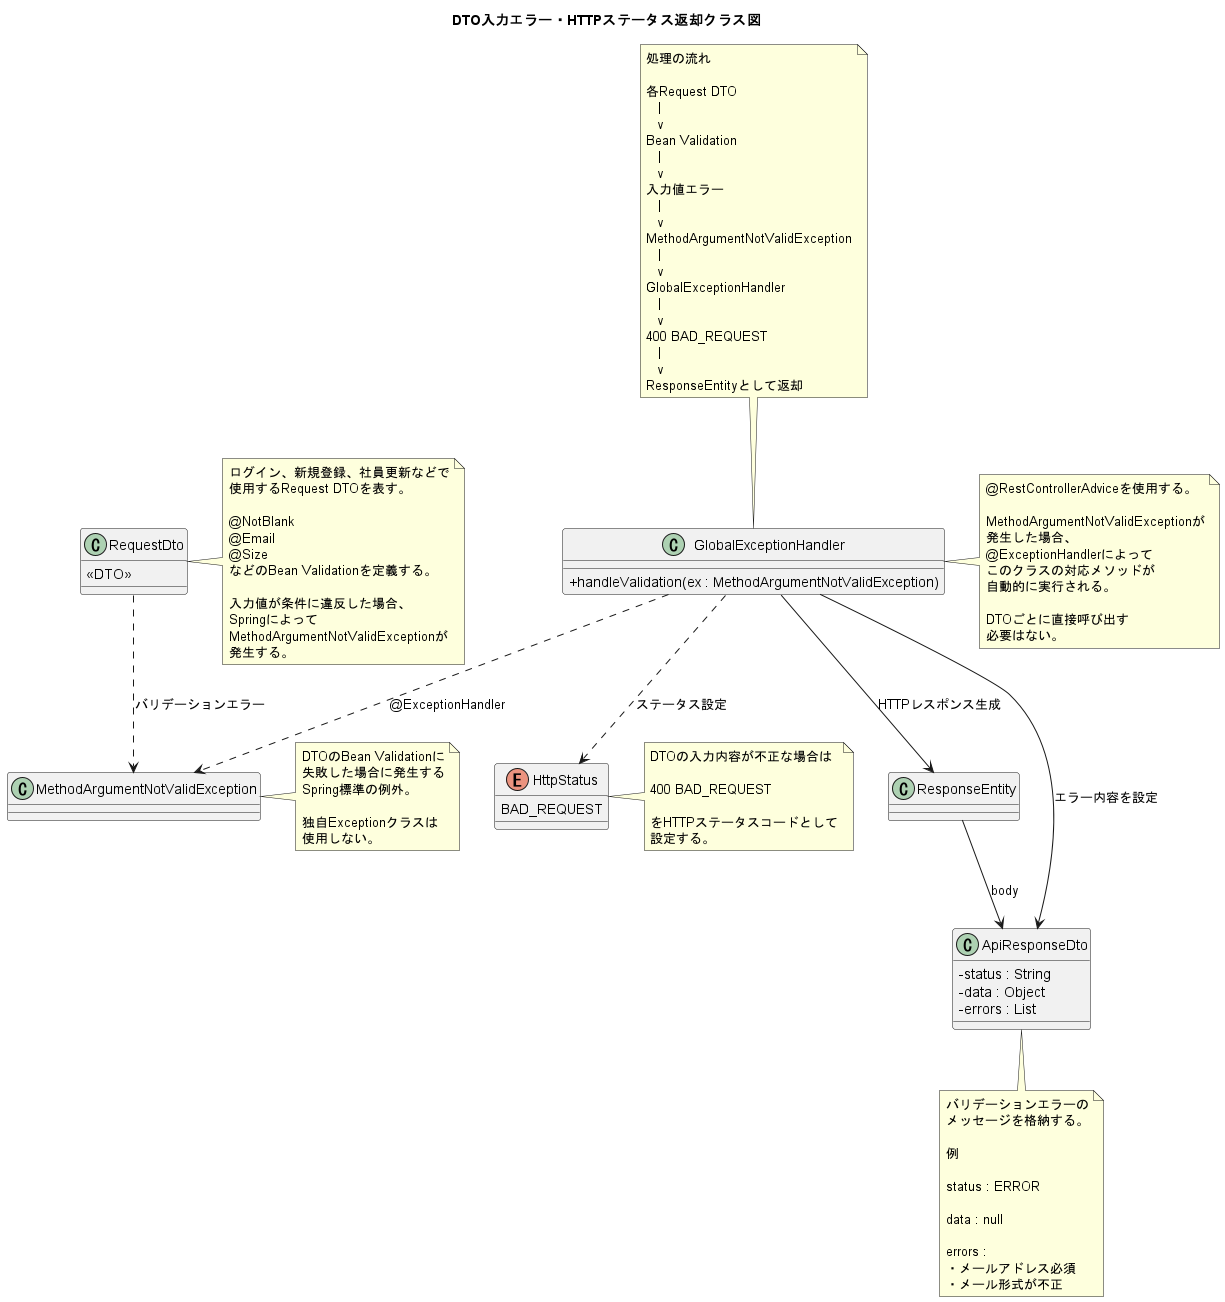

The diagram above was rendered by PlantUML. Its source (embedded in the PNG):
@startuml
title DTO入力エラー・HTTPステータス返却クラス図

skinparam classAttributeIconSize 0


class RequestDto {
    <<DTO>>
}

class MethodArgumentNotValidException

class GlobalExceptionHandler {
    + handleValidation(ex : MethodArgumentNotValidException)
}

class ResponseEntity

enum HttpStatus {
    BAD_REQUEST
}

class ApiResponseDto {
    - status : String
    - data : Object
    - errors : List
}


RequestDto ..> MethodArgumentNotValidException : バリデーションエラー

GlobalExceptionHandler ..> MethodArgumentNotValidException : @ExceptionHandler

GlobalExceptionHandler ..> HttpStatus : ステータス設定

GlobalExceptionHandler --> ApiResponseDto : エラー内容を設定

GlobalExceptionHandler --> ResponseEntity : HTTPレスポンス生成

ResponseEntity --> ApiResponseDto : body


note right of RequestDto
ログイン、新規登録、社員更新などで
使用するRequest DTOを表す。

@NotBlank
@Email
@Size
などのBean Validationを定義する。

入力値が条件に違反した場合、
Springによって
MethodArgumentNotValidExceptionが
発生する。
end note


note right of MethodArgumentNotValidException
DTOのBean Validationに
失敗した場合に発生する
Spring標準の例外。

独自Exceptionクラスは
使用しない。
end note


note right of GlobalExceptionHandler
@RestControllerAdviceを使用する。

MethodArgumentNotValidExceptionが
発生した場合、
@ExceptionHandlerによって
このクラスの対応メソッドが
自動的に実行される。

DTOごとに直接呼び出す
必要はない。
end note


note right of HttpStatus
DTOの入力内容が不正な場合は

400 BAD_REQUEST

をHTTPステータスコードとして
設定する。
end note


note bottom of ApiResponseDto
バリデーションエラーの
メッセージを格納する。

例

status : ERROR

data : null

errors :
・メールアドレス必須
・メール形式が不正
end note


note as N1
処理の流れ

各Request DTO
   |
   v
Bean Validation
   |
   v
入力値エラー
   |
   v
MethodArgumentNotValidException
   |
   v
GlobalExceptionHandler
   |
   v
400 BAD_REQUEST
   |
   v
ResponseEntityとして返却
end note

N1 .. GlobalExceptionHandler

@enduml